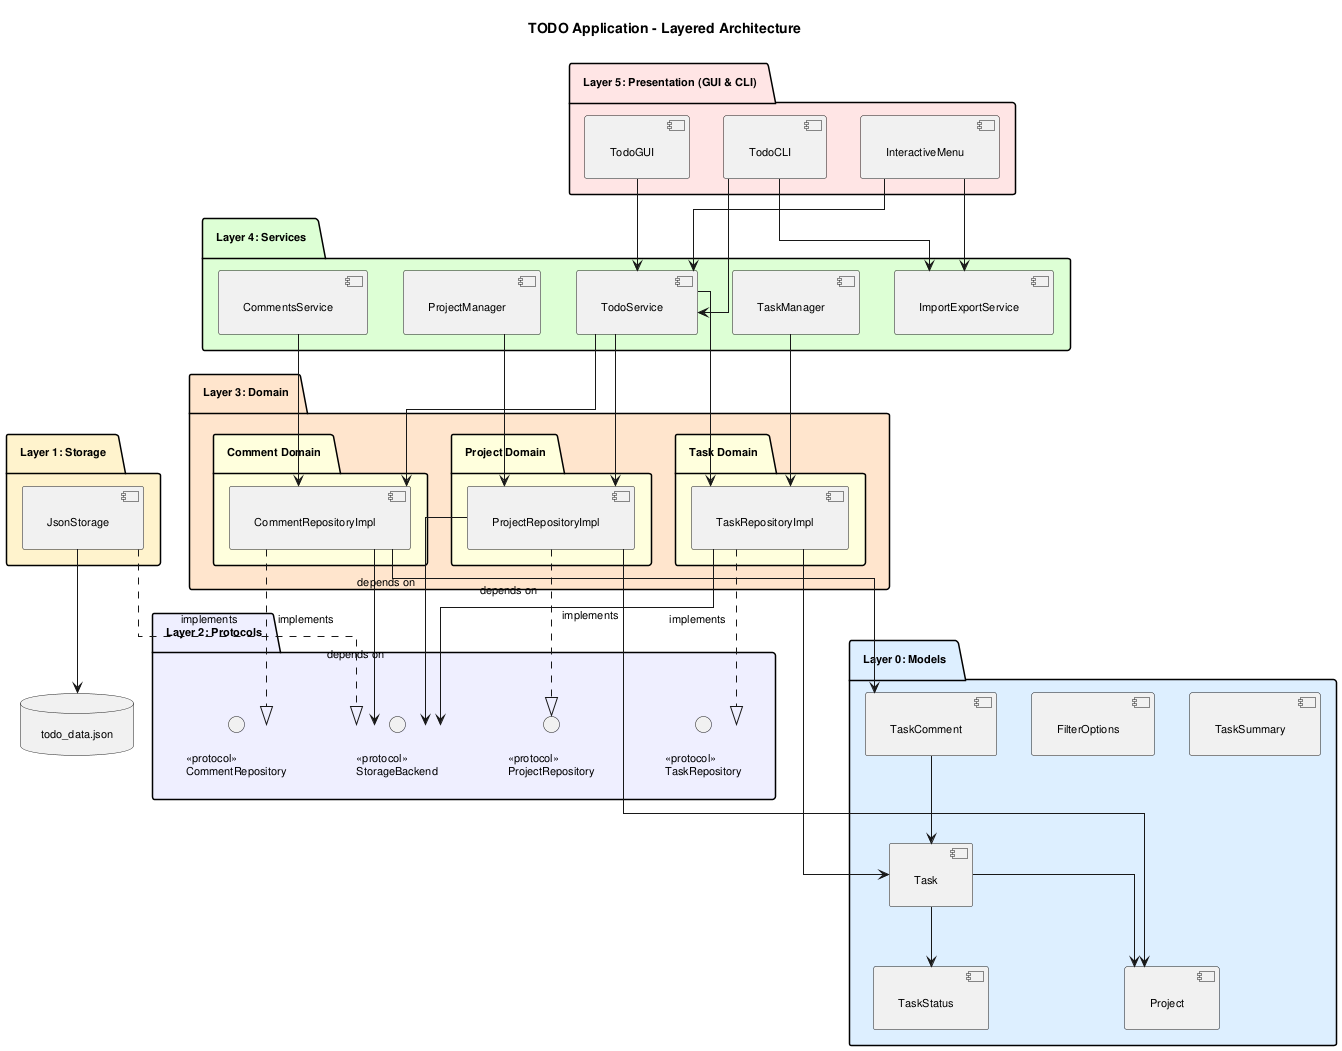

The diagram above was rendered by PlantUML. Its source (embedded in the PNG):
@startuml architecture

title TODO Application - Layered Architecture

skinparam linetype ortho
skinparam defaultFontSize 11
skinparam padding 10

' Layer 1: GUI and CLI
package "Layer 5: Presentation (GUI & CLI)" #FFE5E5 {
    [TodoGUI]
    [TodoCLI]
    [InteractiveMenu]
}

' Layer 2: Services
package "Layer 4: Services" #DDFFD4 {
    [TodoService]
    [TaskManager]
    [CommentsService]
    [ProjectManager]
    [ImportExportService]
}

' Layer 3: Domain
package "Layer 3: Domain" #FFE5CC {
    package "Task Domain" #FFFFDD {
        [TaskRepositoryImpl]
    }

    package "Comment Domain" #FFFFDD {
        [CommentRepositoryImpl]
    }

    package "Project Domain" #FFFFDD {
        [ProjectRepositoryImpl]
    }
}

' Layer 2: Protocols (Abstraction)
package "Layer 2: Protocols" #EEEEFF {
    interface "<<protocol>>\nTaskRepository" as TaskRepoProto
    interface "<<protocol>>\nCommentRepository" as CommentRepoProto
    interface "<<protocol>>\nProjectRepository" as ProjectRepoProto
    interface "<<protocol>>\nStorageBackend" as StorageProto
}

' Layer 1: Storage
package "Layer 1: Storage" #FFF3CC {
    [JsonStorage]
}

' Layer 0: Models (no dependencies)
package "Layer 0: Models" #DDEEFF {
    [Task]
    [TaskStatus]
    [TaskComment]
    [Project]
    [FilterOptions]
    [TaskSummary]
}

' Database
database "todo_data.json" {
}

' Presentation layer depends on Services
TodoGUI --> TodoService
TodoCLI --> TodoService
InteractiveMenu --> TodoService
TodoCLI --> ImportExportService
InteractiveMenu --> ImportExportService

' Services depend on domain repositories
TodoService --> TaskRepositoryImpl
TodoService --> CommentRepositoryImpl
TodoService --> ProjectRepositoryImpl
TaskManager --> TaskRepositoryImpl
CommentsService --> CommentRepositoryImpl
ProjectManager --> ProjectRepositoryImpl

' Domain repositories implement protocols
TaskRepositoryImpl ..|> TaskRepoProto : implements
CommentRepositoryImpl ..|> CommentRepoProto : implements
ProjectRepositoryImpl ..|> ProjectRepoProto : implements

' Domain repositories use storage backend
TaskRepositoryImpl --> StorageProto : depends on
CommentRepositoryImpl --> StorageProto : depends on
ProjectRepositoryImpl --> StorageProto : depends on

' Storage implements protocol
JsonStorage ..|> StorageProto : implements

' Storage persists to database
JsonStorage --> "todo_data.json"

' Domain repositories use models
TaskRepositoryImpl --> Task
CommentRepositoryImpl --> TaskComment
ProjectRepositoryImpl --> Project

' Models have no dependencies (they reference each other)
Task --> TaskStatus
Task --> Project
TaskComment --> Task

@enduml